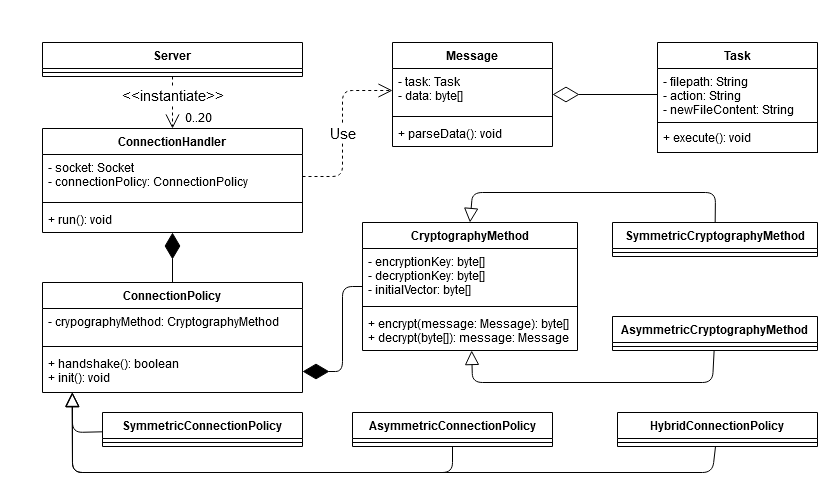

The diagram above was exported from draw.io. Its source (the exported page's mxGraphModel, read from the mxfile embedded in the PNG):
<mxGraphModel dx="1730" dy="928" grid="1" gridSize="10" guides="1" tooltips="1" connect="1" arrows="1" fold="1" page="1" pageScale="1" pageWidth="850" pageHeight="1100" math="0" shadow="0">
  <root>
    <mxCell id="0" />
    <mxCell id="1" parent="0" />
    <mxCell id="bkccexlq_GY75kYhkhC6-1" value="Server" style="swimlane;fontStyle=1;align=center;verticalAlign=top;childLayout=stackLayout;horizontal=1;startSize=26;horizontalStack=0;resizeParent=1;resizeParentMax=0;resizeLast=0;collapsible=1;marginBottom=0;" parent="1" vertex="1">
      <mxGeometry x="40" y="30" width="260" height="34" as="geometry" />
    </mxCell>
    <mxCell id="bkccexlq_GY75kYhkhC6-3" value="" style="line;strokeWidth=1;fillColor=none;align=left;verticalAlign=middle;spacingTop=-1;spacingLeft=3;spacingRight=3;rotatable=0;labelPosition=right;points=[];portConstraint=eastwest;" parent="bkccexlq_GY75kYhkhC6-1" vertex="1">
      <mxGeometry y="26" width="260" height="8" as="geometry" />
    </mxCell>
    <mxCell id="bkccexlq_GY75kYhkhC6-5" value="ConnectionHandler" style="swimlane;fontStyle=1;align=center;verticalAlign=top;childLayout=stackLayout;horizontal=1;startSize=26;horizontalStack=0;resizeParent=1;resizeParentMax=0;resizeLast=0;collapsible=1;marginBottom=0;" parent="1" vertex="1">
      <mxGeometry x="40" y="116" width="260" height="104" as="geometry" />
    </mxCell>
    <mxCell id="bkccexlq_GY75kYhkhC6-6" value="- socket: Socket&#10;- connectionPolicy: ConnectionPolicy&#10;" style="text;strokeColor=none;fillColor=none;align=left;verticalAlign=top;spacingLeft=4;spacingRight=4;overflow=hidden;rotatable=0;points=[[0,0.5],[1,0.5]];portConstraint=eastwest;" parent="bkccexlq_GY75kYhkhC6-5" vertex="1">
      <mxGeometry y="26" width="260" height="44" as="geometry" />
    </mxCell>
    <mxCell id="bkccexlq_GY75kYhkhC6-7" value="" style="line;strokeWidth=1;fillColor=none;align=left;verticalAlign=middle;spacingTop=-1;spacingLeft=3;spacingRight=3;rotatable=0;labelPosition=right;points=[];portConstraint=eastwest;" parent="bkccexlq_GY75kYhkhC6-5" vertex="1">
      <mxGeometry y="70" width="260" height="8" as="geometry" />
    </mxCell>
    <mxCell id="bkccexlq_GY75kYhkhC6-8" value="+ run(): void" style="text;strokeColor=none;fillColor=none;align=left;verticalAlign=top;spacingLeft=4;spacingRight=4;overflow=hidden;rotatable=0;points=[[0,0.5],[1,0.5]];portConstraint=eastwest;" parent="bkccexlq_GY75kYhkhC6-5" vertex="1">
      <mxGeometry y="78" width="260" height="26" as="geometry" />
    </mxCell>
    <mxCell id="bkccexlq_GY75kYhkhC6-9" value="ConnectionPolicy" style="swimlane;fontStyle=1;align=center;verticalAlign=top;childLayout=stackLayout;horizontal=1;startSize=26;horizontalStack=0;resizeParent=1;resizeParentMax=0;resizeLast=0;collapsible=1;marginBottom=0;" parent="1" vertex="1">
      <mxGeometry x="40" y="270" width="260" height="110" as="geometry" />
    </mxCell>
    <mxCell id="bkccexlq_GY75kYhkhC6-10" value="- crypographyMethod: CryptographyMethod" style="text;strokeColor=none;fillColor=none;align=left;verticalAlign=top;spacingLeft=4;spacingRight=4;overflow=hidden;rotatable=0;points=[[0,0.5],[1,0.5]];portConstraint=eastwest;" parent="bkccexlq_GY75kYhkhC6-9" vertex="1">
      <mxGeometry y="26" width="260" height="34" as="geometry" />
    </mxCell>
    <mxCell id="bkccexlq_GY75kYhkhC6-11" value="" style="line;strokeWidth=1;fillColor=none;align=left;verticalAlign=middle;spacingTop=-1;spacingLeft=3;spacingRight=3;rotatable=0;labelPosition=right;points=[];portConstraint=eastwest;" parent="bkccexlq_GY75kYhkhC6-9" vertex="1">
      <mxGeometry y="60" width="260" height="8" as="geometry" />
    </mxCell>
    <mxCell id="bkccexlq_GY75kYhkhC6-12" value="+ handshake(): boolean&#10;+ init(): void&#10;" style="text;strokeColor=none;fillColor=none;align=left;verticalAlign=top;spacingLeft=4;spacingRight=4;overflow=hidden;rotatable=0;points=[[0,0.5],[1,0.5]];portConstraint=eastwest;" parent="bkccexlq_GY75kYhkhC6-9" vertex="1">
      <mxGeometry y="68" width="260" height="42" as="geometry" />
    </mxCell>
    <mxCell id="bkccexlq_GY75kYhkhC6-13" value="AsymmetricConnectionPolicy" style="swimlane;fontStyle=1;align=center;verticalAlign=top;childLayout=stackLayout;horizontal=1;startSize=26;horizontalStack=0;resizeParent=1;resizeParentMax=0;resizeLast=0;collapsible=1;marginBottom=0;" parent="1" vertex="1">
      <mxGeometry x="350" y="400" width="200" height="34" as="geometry" />
    </mxCell>
    <mxCell id="bkccexlq_GY75kYhkhC6-15" value="" style="line;strokeWidth=1;fillColor=none;align=left;verticalAlign=middle;spacingTop=-1;spacingLeft=3;spacingRight=3;rotatable=0;labelPosition=right;points=[];portConstraint=eastwest;" parent="bkccexlq_GY75kYhkhC6-13" vertex="1">
      <mxGeometry y="26" width="200" height="8" as="geometry" />
    </mxCell>
    <mxCell id="bkccexlq_GY75kYhkhC6-17" value="SymmetricConnectionPolicy" style="swimlane;fontStyle=1;align=center;verticalAlign=top;childLayout=stackLayout;horizontal=1;startSize=26;horizontalStack=0;resizeParent=1;resizeParentMax=0;resizeLast=0;collapsible=1;marginBottom=0;" parent="1" vertex="1">
      <mxGeometry x="100" y="400" width="200" height="34" as="geometry" />
    </mxCell>
    <mxCell id="bkccexlq_GY75kYhkhC6-19" value="" style="line;strokeWidth=1;fillColor=none;align=left;verticalAlign=middle;spacingTop=-1;spacingLeft=3;spacingRight=3;rotatable=0;labelPosition=right;points=[];portConstraint=eastwest;" parent="bkccexlq_GY75kYhkhC6-17" vertex="1">
      <mxGeometry y="26" width="200" height="8" as="geometry" />
    </mxCell>
    <mxCell id="bkccexlq_GY75kYhkhC6-21" value="HybridConnectionPolicy" style="swimlane;fontStyle=1;align=center;verticalAlign=top;childLayout=stackLayout;horizontal=1;startSize=26;horizontalStack=0;resizeParent=1;resizeParentMax=0;resizeLast=0;collapsible=1;marginBottom=0;" parent="1" vertex="1">
      <mxGeometry x="615" y="400" width="200" height="34" as="geometry">
        <mxRectangle x="450" y="480" width="170" height="26" as="alternateBounds" />
      </mxGeometry>
    </mxCell>
    <mxCell id="bkccexlq_GY75kYhkhC6-23" value="" style="line;strokeWidth=1;fillColor=none;align=left;verticalAlign=middle;spacingTop=-1;spacingLeft=3;spacingRight=3;rotatable=0;labelPosition=right;points=[];portConstraint=eastwest;" parent="bkccexlq_GY75kYhkhC6-21" vertex="1">
      <mxGeometry y="26" width="200" height="8" as="geometry" />
    </mxCell>
    <mxCell id="bkccexlq_GY75kYhkhC6-35" value="Message" style="swimlane;fontStyle=1;align=center;verticalAlign=top;childLayout=stackLayout;horizontal=1;startSize=26;horizontalStack=0;resizeParent=1;resizeParentMax=0;resizeLast=0;collapsible=1;marginBottom=0;" parent="1" vertex="1">
      <mxGeometry x="390" y="30" width="160" height="104" as="geometry" />
    </mxCell>
    <mxCell id="bkccexlq_GY75kYhkhC6-36" value="- task: Task&#10;- data: byte[]" style="text;strokeColor=none;fillColor=none;align=left;verticalAlign=top;spacingLeft=4;spacingRight=4;overflow=hidden;rotatable=0;points=[[0,0.5],[1,0.5]];portConstraint=eastwest;" parent="bkccexlq_GY75kYhkhC6-35" vertex="1">
      <mxGeometry y="26" width="160" height="44" as="geometry" />
    </mxCell>
    <mxCell id="bkccexlq_GY75kYhkhC6-37" value="" style="line;strokeWidth=1;fillColor=none;align=left;verticalAlign=middle;spacingTop=-1;spacingLeft=3;spacingRight=3;rotatable=0;labelPosition=right;points=[];portConstraint=eastwest;" parent="bkccexlq_GY75kYhkhC6-35" vertex="1">
      <mxGeometry y="70" width="160" height="8" as="geometry" />
    </mxCell>
    <mxCell id="bkccexlq_GY75kYhkhC6-38" value="+ parseData(): void" style="text;strokeColor=none;fillColor=none;align=left;verticalAlign=top;spacingLeft=4;spacingRight=4;overflow=hidden;rotatable=0;points=[[0,0.5],[1,0.5]];portConstraint=eastwest;" parent="bkccexlq_GY75kYhkhC6-35" vertex="1">
      <mxGeometry y="78" width="160" height="26" as="geometry" />
    </mxCell>
    <object label="Task" placeholders="1" id="bkccexlq_GY75kYhkhC6-43">
      <mxCell style="swimlane;fontStyle=1;align=center;verticalAlign=top;childLayout=stackLayout;horizontal=1;startSize=26;horizontalStack=0;resizeParent=1;resizeParentMax=0;resizeLast=0;collapsible=1;marginBottom=0;" parent="1" vertex="1">
        <mxGeometry x="655" y="30" width="160" height="110" as="geometry">
          <mxRectangle x="320" y="270" width="60" height="26" as="alternateBounds" />
        </mxGeometry>
      </mxCell>
    </object>
    <mxCell id="bkccexlq_GY75kYhkhC6-44" value="- filepath: String&#10;- action: String&#10;- newFileContent: String" style="text;strokeColor=none;fillColor=none;align=left;verticalAlign=top;spacingLeft=4;spacingRight=4;overflow=hidden;rotatable=0;points=[[0,0.5],[1,0.5]];portConstraint=eastwest;" parent="bkccexlq_GY75kYhkhC6-43" vertex="1">
      <mxGeometry y="26" width="160" height="54" as="geometry" />
    </mxCell>
    <mxCell id="Hnke83cT4_OZkZOm1KX5-7" value="+ execute(): void" style="text;align=left;verticalAlign=middle;spacingLeft=4;spacingRight=4;overflow=hidden;rotatable=0;points=[[0,0.5],[1,0.5]];portConstraint=eastwest;labelBackgroundColor=none;strokeColor=#000000;" vertex="1" parent="bkccexlq_GY75kYhkhC6-43">
      <mxGeometry y="80" width="160" height="30" as="geometry" />
    </mxCell>
    <mxCell id="bkccexlq_GY75kYhkhC6-59" value="&amp;lt;&amp;lt;instantiate&amp;gt;&amp;gt;" style="edgeStyle=none;html=1;endArrow=open;endSize=12;dashed=1;verticalAlign=bottom;fontSize=15;exitX=0.5;exitY=1;exitDx=0;exitDy=0;entryX=0.5;entryY=0;entryDx=0;entryDy=0;" parent="1" source="bkccexlq_GY75kYhkhC6-1" target="bkccexlq_GY75kYhkhC6-5" edge="1">
      <mxGeometry x="0.1304" width="160" relative="1" as="geometry">
        <mxPoint x="110" y="80" as="sourcePoint" />
        <mxPoint x="120" y="110" as="targetPoint" />
        <mxPoint as="offset" />
        <Array as="points" />
      </mxGeometry>
    </mxCell>
    <mxCell id="bkccexlq_GY75kYhkhC6-73" value="0..20" style="edgeLabel;html=1;align=center;verticalAlign=middle;resizable=0;points=[];fontSize=12;" parent="bkccexlq_GY75kYhkhC6-59" vertex="1" connectable="0">
      <mxGeometry x="0.6698" y="3" relative="1" as="geometry">
        <mxPoint x="22.42" y="-2.81" as="offset" />
      </mxGeometry>
    </mxCell>
    <mxCell id="bkccexlq_GY75kYhkhC6-63" value="" style="edgeStyle=none;html=1;endSize=12;endArrow=block;endFill=0;strokeWidth=1;fontSize=15;entryX=0.115;entryY=1.008;entryDx=0;entryDy=0;entryPerimeter=0;" parent="1" source="bkccexlq_GY75kYhkhC6-17" target="bkccexlq_GY75kYhkhC6-12" edge="1">
      <mxGeometry width="160" relative="1" as="geometry">
        <mxPoint x="118" y="482" as="sourcePoint" />
        <mxPoint x="70" y="381" as="targetPoint" />
        <Array as="points">
          <mxPoint x="70" y="420" />
        </Array>
      </mxGeometry>
    </mxCell>
    <mxCell id="bkccexlq_GY75kYhkhC6-64" value="" style="edgeStyle=none;html=1;endSize=12;endArrow=block;endFill=0;strokeWidth=1;fontSize=15;entryX=0.114;entryY=0.995;entryDx=0;entryDy=0;entryPerimeter=0;" parent="1" source="bkccexlq_GY75kYhkhC6-13" target="bkccexlq_GY75kYhkhC6-12" edge="1">
      <mxGeometry width="160" relative="1" as="geometry">
        <mxPoint x="644" y="450" as="sourcePoint" />
        <mxPoint x="70" y="382" as="targetPoint" />
        <Array as="points">
          <mxPoint x="450" y="460" />
          <mxPoint x="70" y="460" />
        </Array>
      </mxGeometry>
    </mxCell>
    <mxCell id="bkccexlq_GY75kYhkhC6-65" value="" style="edgeStyle=none;html=1;endSize=12;endArrow=block;endFill=0;strokeWidth=1;fontSize=15;entryX=0.115;entryY=0.995;entryDx=0;entryDy=0;entryPerimeter=0;" parent="1" source="bkccexlq_GY75kYhkhC6-21" target="bkccexlq_GY75kYhkhC6-12" edge="1">
      <mxGeometry width="160" relative="1" as="geometry">
        <mxPoint x="770" y="294" as="sourcePoint" />
        <mxPoint x="70" y="382" as="targetPoint" />
        <Array as="points">
          <mxPoint x="710" y="460" />
          <mxPoint x="70" y="460" />
        </Array>
      </mxGeometry>
    </mxCell>
    <mxCell id="bkccexlq_GY75kYhkhC6-71" value="" style="html=1;endArrow=diamondThin;endFill=0;edgeStyle=elbowEdgeStyle;elbow=vertical;endSize=24;strokeWidth=1;fontSize=15;" parent="1" source="bkccexlq_GY75kYhkhC6-43" target="bkccexlq_GY75kYhkhC6-35" edge="1">
      <mxGeometry width="160" relative="1" as="geometry">
        <mxPoint x="330" y="240" as="sourcePoint" />
        <mxPoint x="490" y="240" as="targetPoint" />
      </mxGeometry>
    </mxCell>
    <mxCell id="bkccexlq_GY75kYhkhC6-72" value="Use" style="endArrow=open;endSize=12;dashed=1;html=1;strokeWidth=1;fontSize=15;exitX=1;exitY=0.5;exitDx=0;exitDy=0;entryX=0;entryY=0.5;entryDx=0;entryDy=0;" parent="1" source="bkccexlq_GY75kYhkhC6-6" target="bkccexlq_GY75kYhkhC6-36" edge="1">
      <mxGeometry x="-0.0455" width="160" relative="1" as="geometry">
        <mxPoint x="300" y="80" as="sourcePoint" />
        <mxPoint x="460" y="80" as="targetPoint" />
        <Array as="points">
          <mxPoint x="340" y="164" />
          <mxPoint x="340" y="78" />
        </Array>
        <mxPoint as="offset" />
      </mxGeometry>
    </mxCell>
    <mxCell id="Hnke83cT4_OZkZOm1KX5-8" value="CryptographyMethod" style="swimlane;fontStyle=1;align=center;verticalAlign=top;childLayout=stackLayout;horizontal=1;startSize=26;horizontalStack=0;resizeParent=1;resizeParentMax=0;resizeLast=0;collapsible=1;marginBottom=0;labelBackgroundColor=none;strokeColor=#000000;html=0;" vertex="1" parent="1">
      <mxGeometry x="360" y="210" width="215" height="128" as="geometry" />
    </mxCell>
    <mxCell id="Hnke83cT4_OZkZOm1KX5-9" value="- encryptionKey: byte[]&#10;- decryptionKey: byte[]&#10;- initialVector: byte[]" style="text;strokeColor=none;fillColor=none;align=left;verticalAlign=top;spacingLeft=4;spacingRight=4;overflow=hidden;rotatable=0;points=[[0,0.5],[1,0.5]];portConstraint=eastwest;" vertex="1" parent="Hnke83cT4_OZkZOm1KX5-8">
      <mxGeometry y="26" width="215" height="54" as="geometry" />
    </mxCell>
    <mxCell id="Hnke83cT4_OZkZOm1KX5-10" value="" style="line;strokeWidth=1;fillColor=none;align=left;verticalAlign=middle;spacingTop=-1;spacingLeft=3;spacingRight=3;rotatable=0;labelPosition=right;points=[];portConstraint=eastwest;" vertex="1" parent="Hnke83cT4_OZkZOm1KX5-8">
      <mxGeometry y="80" width="215" height="8" as="geometry" />
    </mxCell>
    <mxCell id="Hnke83cT4_OZkZOm1KX5-11" value="+ encrypt(message: Message): byte[]&#10;+ decrypt(byte[]): message: Message" style="text;strokeColor=none;fillColor=none;align=left;verticalAlign=top;spacingLeft=4;spacingRight=4;overflow=hidden;rotatable=0;points=[[0,0.5],[1,0.5]];portConstraint=eastwest;" vertex="1" parent="Hnke83cT4_OZkZOm1KX5-8">
      <mxGeometry y="88" width="215" height="40" as="geometry" />
    </mxCell>
    <mxCell id="Hnke83cT4_OZkZOm1KX5-12" value="AsymmetricCryptographyMethod" style="swimlane;fontStyle=1;align=center;verticalAlign=top;childLayout=stackLayout;horizontal=1;startSize=26;horizontalStack=0;resizeParent=1;resizeParentMax=0;resizeLast=0;collapsible=1;marginBottom=0;labelBackgroundColor=none;strokeColor=#000000;html=0;" vertex="1" parent="1">
      <mxGeometry x="610" y="304" width="205" height="34" as="geometry" />
    </mxCell>
    <mxCell id="Hnke83cT4_OZkZOm1KX5-14" value="" style="line;strokeWidth=1;fillColor=none;align=left;verticalAlign=middle;spacingTop=-1;spacingLeft=3;spacingRight=3;rotatable=0;labelPosition=right;points=[];portConstraint=eastwest;" vertex="1" parent="Hnke83cT4_OZkZOm1KX5-12">
      <mxGeometry y="26" width="205" height="8" as="geometry" />
    </mxCell>
    <mxCell id="Hnke83cT4_OZkZOm1KX5-16" value="SymmetricCryptographyMethod" style="swimlane;fontStyle=1;align=center;verticalAlign=top;childLayout=stackLayout;horizontal=1;startSize=26;horizontalStack=0;resizeParent=1;resizeParentMax=0;resizeLast=0;collapsible=1;marginBottom=0;labelBackgroundColor=none;strokeColor=#000000;html=0;" vertex="1" parent="1">
      <mxGeometry x="610" y="210" width="205" height="34" as="geometry" />
    </mxCell>
    <mxCell id="Hnke83cT4_OZkZOm1KX5-17" value="" style="line;strokeWidth=1;fillColor=none;align=left;verticalAlign=middle;spacingTop=-1;spacingLeft=3;spacingRight=3;rotatable=0;labelPosition=right;points=[];portConstraint=eastwest;" vertex="1" parent="Hnke83cT4_OZkZOm1KX5-16">
      <mxGeometry y="26" width="205" height="8" as="geometry" />
    </mxCell>
    <mxCell id="Hnke83cT4_OZkZOm1KX5-18" value="" style="edgeStyle=none;html=1;endSize=12;endArrow=block;endFill=0;entryX=0.5;entryY=0;entryDx=0;entryDy=0;" edge="1" parent="1" source="Hnke83cT4_OZkZOm1KX5-16" target="Hnke83cT4_OZkZOm1KX5-8">
      <mxGeometry width="160" relative="1" as="geometry">
        <mxPoint x="495" y="190" as="sourcePoint" />
        <mxPoint x="655" y="190" as="targetPoint" />
        <Array as="points">
          <mxPoint x="713" y="180" />
          <mxPoint x="470" y="180" />
        </Array>
      </mxGeometry>
    </mxCell>
    <mxCell id="Hnke83cT4_OZkZOm1KX5-19" value="" style="edgeStyle=none;html=1;endSize=12;endArrow=block;endFill=0;" edge="1" parent="1" source="Hnke83cT4_OZkZOm1KX5-12" target="Hnke83cT4_OZkZOm1KX5-8">
      <mxGeometry width="160" relative="1" as="geometry">
        <mxPoint x="698" y="370" as="sourcePoint" />
        <mxPoint x="380" y="320" as="targetPoint" />
        <Array as="points">
          <mxPoint x="710" y="370" />
          <mxPoint x="470" y="370" />
        </Array>
      </mxGeometry>
    </mxCell>
    <mxCell id="Hnke83cT4_OZkZOm1KX5-20" value="" style="endArrow=diamondThin;endFill=1;endSize=24;html=1;entryX=1;entryY=0.5;entryDx=0;entryDy=0;" edge="1" parent="1" source="Hnke83cT4_OZkZOm1KX5-8" target="bkccexlq_GY75kYhkhC6-12">
      <mxGeometry width="160" relative="1" as="geometry">
        <mxPoint x="340" y="240" as="sourcePoint" />
        <mxPoint x="450" y="250" as="targetPoint" />
        <Array as="points">
          <mxPoint x="340" y="274" />
          <mxPoint x="340" y="359" />
        </Array>
      </mxGeometry>
    </mxCell>
    <mxCell id="Hnke83cT4_OZkZOm1KX5-22" value="" style="endArrow=diamondThin;endFill=1;endSize=24;html=1;" edge="1" parent="1" source="bkccexlq_GY75kYhkhC6-9" target="bkccexlq_GY75kYhkhC6-5">
      <mxGeometry width="160" relative="1" as="geometry">
        <mxPoint x="170" y="240" as="sourcePoint" />
        <mxPoint x="330" y="240" as="targetPoint" />
      </mxGeometry>
    </mxCell>
  </root>
</mxGraphModel>